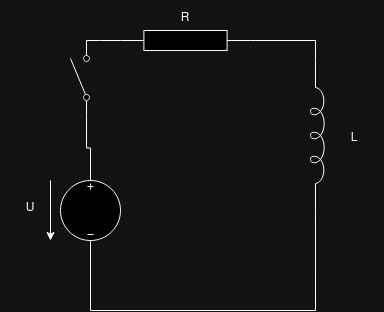

The diagram above was exported from draw.io. Its source (the exported page's mxGraphModel, read from the mxfile embedded in the PNG):
<mxGraphModel dx="1434" dy="822" grid="1" gridSize="10" guides="1" tooltips="1" connect="1" arrows="1" fold="1" page="1" pageScale="1" pageWidth="850" pageHeight="1100" math="0" shadow="0">
  <root>
    <mxCell id="0" />
    <mxCell id="1" parent="0" />
    <mxCell id="VrGCR16XGlNHGs0LTuLA-13" style="edgeStyle=orthogonalEdgeStyle;rounded=0;orthogonalLoop=1;jettySize=auto;html=1;endArrow=none;endFill=0;" parent="1" source="VrGCR16XGlNHGs0LTuLA-1" edge="1">
      <mxGeometry relative="1" as="geometry">
        <mxPoint x="290" y="280" as="targetPoint" />
      </mxGeometry>
    </mxCell>
    <mxCell id="VrGCR16XGlNHGs0LTuLA-1" value="" style="pointerEvents=1;verticalLabelPosition=bottom;shadow=0;dashed=0;align=center;html=1;verticalAlign=top;shape=mxgraph.electrical.resistors.resistor_1;" parent="1" vertex="1">
      <mxGeometry x="320" y="270" width="130" height="20" as="geometry" />
    </mxCell>
    <mxCell id="VrGCR16XGlNHGs0LTuLA-2" value="" style="pointerEvents=1;verticalLabelPosition=bottom;shadow=0;dashed=0;align=center;html=1;verticalAlign=top;shape=mxgraph.electrical.inductors.inductor_5;direction=south;" parent="1" vertex="1">
      <mxGeometry x="510" y="300" width="14" height="150" as="geometry" />
    </mxCell>
    <mxCell id="VrGCR16XGlNHGs0LTuLA-3" style="edgeStyle=orthogonalEdgeStyle;rounded=0;orthogonalLoop=1;jettySize=auto;html=1;exitX=1;exitY=0.5;exitDx=0;exitDy=0;exitPerimeter=0;entryX=0;entryY=0.645;entryDx=0;entryDy=0;entryPerimeter=0;endArrow=none;endFill=0;" parent="1" source="VrGCR16XGlNHGs0LTuLA-1" target="VrGCR16XGlNHGs0LTuLA-2" edge="1">
      <mxGeometry relative="1" as="geometry">
        <Array as="points">
          <mxPoint x="515" y="280" />
        </Array>
      </mxGeometry>
    </mxCell>
    <mxCell id="VrGCR16XGlNHGs0LTuLA-9" style="edgeStyle=orthogonalEdgeStyle;rounded=0;orthogonalLoop=1;jettySize=auto;html=1;endArrow=none;endFill=0;entryX=1;entryY=0.645;entryDx=0;entryDy=0;entryPerimeter=0;" parent="1" source="VrGCR16XGlNHGs0LTuLA-8" target="VrGCR16XGlNHGs0LTuLA-2" edge="1">
      <mxGeometry relative="1" as="geometry">
        <mxPoint x="510" y="450" as="targetPoint" />
        <Array as="points">
          <mxPoint x="290" y="550" />
          <mxPoint x="515" y="550" />
        </Array>
      </mxGeometry>
    </mxCell>
    <mxCell id="VrGCR16XGlNHGs0LTuLA-20" style="edgeStyle=orthogonalEdgeStyle;rounded=0;orthogonalLoop=1;jettySize=auto;html=1;entryX=0;entryY=0.8;entryDx=0;entryDy=0;endArrow=none;endFill=0;" parent="1" source="VrGCR16XGlNHGs0LTuLA-8" target="VrGCR16XGlNHGs0LTuLA-12" edge="1">
      <mxGeometry relative="1" as="geometry" />
    </mxCell>
    <mxCell id="VrGCR16XGlNHGs0LTuLA-8" value="" style="pointerEvents=1;verticalLabelPosition=bottom;shadow=0;dashed=0;align=center;html=1;verticalAlign=top;shape=mxgraph.electrical.signal_sources.source;aspect=fixed;points=[[0.5,0,0],[1,0.5,0],[0.5,1,0],[0,0.5,0]];elSignalType=dc3;" parent="1" vertex="1">
      <mxGeometry x="260" y="420" width="60" height="60" as="geometry" />
    </mxCell>
    <mxCell id="VrGCR16XGlNHGs0LTuLA-15" style="edgeStyle=orthogonalEdgeStyle;rounded=0;orthogonalLoop=1;jettySize=auto;html=1;exitX=1;exitY=0.8;exitDx=0;exitDy=0;endArrow=none;endFill=0;" parent="1" source="VrGCR16XGlNHGs0LTuLA-12" edge="1">
      <mxGeometry relative="1" as="geometry">
        <mxPoint x="296" y="280" as="targetPoint" />
      </mxGeometry>
    </mxCell>
    <mxCell id="VrGCR16XGlNHGs0LTuLA-12" value="" style="html=1;shape=mxgraph.electrical.electro-mechanical.singleSwitch;aspect=fixed;elSwitchState=off;direction=north;" parent="1" vertex="1">
      <mxGeometry x="270" y="280" width="20" height="75" as="geometry" />
    </mxCell>
    <mxCell id="VrGCR16XGlNHGs0LTuLA-22" value="R" style="text;html=1;align=center;verticalAlign=middle;whiteSpace=wrap;rounded=0;" parent="1" vertex="1">
      <mxGeometry x="355" y="240" width="60" height="30" as="geometry" />
    </mxCell>
    <mxCell id="VrGCR16XGlNHGs0LTuLA-23" value="L" style="text;html=1;align=center;verticalAlign=middle;whiteSpace=wrap;rounded=0;" parent="1" vertex="1">
      <mxGeometry x="524" y="360" width="60" height="30" as="geometry" />
    </mxCell>
    <mxCell id="VrGCR16XGlNHGs0LTuLA-24" value="U" style="text;html=1;align=center;verticalAlign=middle;whiteSpace=wrap;rounded=0;" parent="1" vertex="1">
      <mxGeometry x="200" y="430" width="60" height="30" as="geometry" />
    </mxCell>
    <mxCell id="VrGCR16XGlNHGs0LTuLA-25" value="" style="endArrow=classic;html=1;rounded=0;" parent="1" edge="1">
      <mxGeometry width="50" height="50" relative="1" as="geometry">
        <mxPoint x="250" y="420" as="sourcePoint" />
        <mxPoint x="250" y="480" as="targetPoint" />
      </mxGeometry>
    </mxCell>
  </root>
</mxGraphModel>